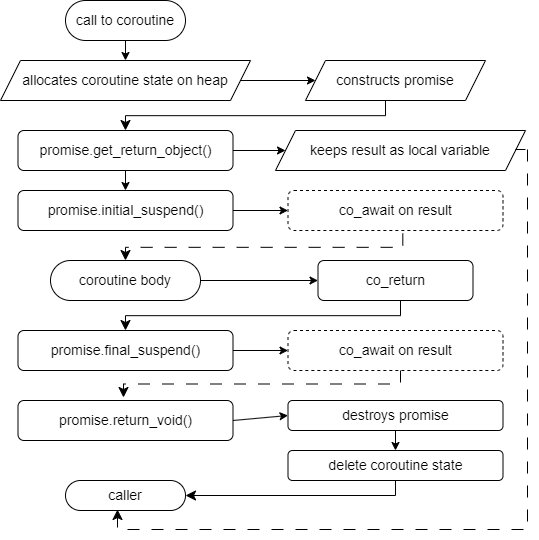

The diagram above was exported from draw.io. Its source (the exported page's mxGraphModel, read from the mxfile embedded in the PNG):
<mxGraphModel dx="804" dy="914" grid="1" gridSize="10" guides="1" tooltips="1" connect="1" arrows="1" fold="1" page="1" pageScale="1" pageWidth="850" pageHeight="1100" math="0" shadow="0">
  <root>
    <mxCell id="0" />
    <mxCell id="1" parent="0" />
    <mxCell id="pvtO3db3lYFqt5PCmuNX-4" value="call to coroutine" style="rounded=1;whiteSpace=wrap;html=1;arcSize=50;fontSize=14;" vertex="1" parent="1">
      <mxGeometry x="90" y="180" width="120" height="40" as="geometry" />
    </mxCell>
    <mxCell id="pvtO3db3lYFqt5PCmuNX-5" value="&lt;font style=&quot;font-size: 14px;&quot;&gt;allocates coroutine state on heap&lt;/font&gt;" style="shape=parallelogram;perimeter=parallelogramPerimeter;whiteSpace=wrap;html=1;fixedSize=1;fontSize=14;" vertex="1" parent="1">
      <mxGeometry x="25" y="240" width="250" height="40" as="geometry" />
    </mxCell>
    <mxCell id="pvtO3db3lYFqt5PCmuNX-6" value="constructs promise" style="shape=parallelogram;perimeter=parallelogramPerimeter;whiteSpace=wrap;html=1;fixedSize=1;fontSize=14;" vertex="1" parent="1">
      <mxGeometry x="330" y="240" width="180" height="40" as="geometry" />
    </mxCell>
    <mxCell id="pvtO3db3lYFqt5PCmuNX-7" value="promise.get_return_object()" style="rounded=1;whiteSpace=wrap;html=1;fontSize=14;" vertex="1" parent="1">
      <mxGeometry x="42.5" y="310" width="215" height="40" as="geometry" />
    </mxCell>
    <mxCell id="pvtO3db3lYFqt5PCmuNX-8" value="keeps result as local variable" style="shape=parallelogram;perimeter=parallelogramPerimeter;whiteSpace=wrap;html=1;fixedSize=1;fontSize=14;" vertex="1" parent="1">
      <mxGeometry x="300" y="310" width="250" height="40" as="geometry" />
    </mxCell>
    <mxCell id="pvtO3db3lYFqt5PCmuNX-9" value="promise.initial_suspend()" style="rounded=1;whiteSpace=wrap;html=1;fontSize=14;" vertex="1" parent="1">
      <mxGeometry x="42.5" y="370" width="215" height="40" as="geometry" />
    </mxCell>
    <mxCell id="pvtO3db3lYFqt5PCmuNX-10" value="co_await on result" style="rounded=1;whiteSpace=wrap;html=1;fontSize=14;dashed=1;" vertex="1" parent="1">
      <mxGeometry x="312.5" y="370" width="215" height="40" as="geometry" />
    </mxCell>
    <mxCell id="pvtO3db3lYFqt5PCmuNX-11" value="coroutine body" style="rounded=1;whiteSpace=wrap;html=1;arcSize=50;fontSize=14;" vertex="1" parent="1">
      <mxGeometry x="75" y="440" width="150" height="40" as="geometry" />
    </mxCell>
    <mxCell id="pvtO3db3lYFqt5PCmuNX-12" value="co_return" style="rounded=1;whiteSpace=wrap;html=1;fontSize=14;" vertex="1" parent="1">
      <mxGeometry x="342.5" y="440" width="155" height="40" as="geometry" />
    </mxCell>
    <mxCell id="pvtO3db3lYFqt5PCmuNX-13" value="promise.final_suspend()" style="rounded=1;whiteSpace=wrap;html=1;fontSize=14;" vertex="1" parent="1">
      <mxGeometry x="42.5" y="510" width="215" height="40" as="geometry" />
    </mxCell>
    <mxCell id="pvtO3db3lYFqt5PCmuNX-14" value="co_await on result" style="rounded=1;whiteSpace=wrap;html=1;fontSize=14;dashed=1;" vertex="1" parent="1">
      <mxGeometry x="312.5" y="510" width="215" height="40" as="geometry" />
    </mxCell>
    <mxCell id="pvtO3db3lYFqt5PCmuNX-15" value="promise.return_void()" style="rounded=1;whiteSpace=wrap;html=1;fontSize=14;" vertex="1" parent="1">
      <mxGeometry x="42.5" y="580" width="215" height="40" as="geometry" />
    </mxCell>
    <mxCell id="pvtO3db3lYFqt5PCmuNX-16" value="destroys promise" style="rounded=1;whiteSpace=wrap;html=1;fontSize=14;" vertex="1" parent="1">
      <mxGeometry x="312.5" y="580" width="215" height="30" as="geometry" />
    </mxCell>
    <mxCell id="pvtO3db3lYFqt5PCmuNX-17" value="caller" style="rounded=1;whiteSpace=wrap;html=1;arcSize=50;fontSize=14;" vertex="1" parent="1">
      <mxGeometry x="90" y="660" width="120" height="30" as="geometry" />
    </mxCell>
    <mxCell id="pvtO3db3lYFqt5PCmuNX-18" value="delete coroutine state" style="rounded=1;whiteSpace=wrap;html=1;fontSize=14;" vertex="1" parent="1">
      <mxGeometry x="312.5" y="630" width="215" height="30" as="geometry" />
    </mxCell>
    <mxCell id="pvtO3db3lYFqt5PCmuNX-19" value="" style="endArrow=classic;html=1;rounded=0;entryX=0.5;entryY=0;entryDx=0;entryDy=0;" edge="1" parent="1" target="pvtO3db3lYFqt5PCmuNX-5">
      <mxGeometry width="50" height="50" relative="1" as="geometry">
        <mxPoint x="150" y="220" as="sourcePoint" />
        <mxPoint x="200" y="170" as="targetPoint" />
      </mxGeometry>
    </mxCell>
    <mxCell id="pvtO3db3lYFqt5PCmuNX-20" value="" style="endArrow=classic;html=1;rounded=0;entryX=0;entryY=0.5;entryDx=0;entryDy=0;exitX=1;exitY=0.5;exitDx=0;exitDy=0;" edge="1" parent="1" source="pvtO3db3lYFqt5PCmuNX-5" target="pvtO3db3lYFqt5PCmuNX-6">
      <mxGeometry width="50" height="50" relative="1" as="geometry">
        <mxPoint x="270" y="260" as="sourcePoint" />
        <mxPoint x="310" y="210" as="targetPoint" />
      </mxGeometry>
    </mxCell>
    <mxCell id="pvtO3db3lYFqt5PCmuNX-21" value="" style="edgeStyle=elbowEdgeStyle;elbow=vertical;endArrow=classic;html=1;curved=0;rounded=0;endSize=8;startSize=8;entryX=0.5;entryY=0;entryDx=0;entryDy=0;" edge="1" parent="1" target="pvtO3db3lYFqt5PCmuNX-7">
      <mxGeometry width="50" height="50" relative="1" as="geometry">
        <mxPoint x="410" y="280" as="sourcePoint" />
        <mxPoint x="460" y="230" as="targetPoint" />
      </mxGeometry>
    </mxCell>
    <mxCell id="pvtO3db3lYFqt5PCmuNX-22" value="" style="endArrow=classic;html=1;rounded=0;exitX=1;exitY=0.5;exitDx=0;exitDy=0;" edge="1" parent="1" source="pvtO3db3lYFqt5PCmuNX-7" target="pvtO3db3lYFqt5PCmuNX-8">
      <mxGeometry width="50" height="50" relative="1" as="geometry">
        <mxPoint x="260" y="330" as="sourcePoint" />
        <mxPoint x="310" y="280" as="targetPoint" />
      </mxGeometry>
    </mxCell>
    <mxCell id="pvtO3db3lYFqt5PCmuNX-23" value="" style="endArrow=classic;html=1;rounded=0;" edge="1" parent="1" target="pvtO3db3lYFqt5PCmuNX-9">
      <mxGeometry width="50" height="50" relative="1" as="geometry">
        <mxPoint x="150" y="350" as="sourcePoint" />
        <mxPoint x="200" y="300" as="targetPoint" />
      </mxGeometry>
    </mxCell>
    <mxCell id="pvtO3db3lYFqt5PCmuNX-24" value="" style="endArrow=classic;html=1;rounded=0;entryX=0;entryY=0.5;entryDx=0;entryDy=0;exitX=1;exitY=0.5;exitDx=0;exitDy=0;" edge="1" parent="1" source="pvtO3db3lYFqt5PCmuNX-9" target="pvtO3db3lYFqt5PCmuNX-10">
      <mxGeometry width="50" height="50" relative="1" as="geometry">
        <mxPoint x="260" y="390" as="sourcePoint" />
        <mxPoint x="310" y="340" as="targetPoint" />
      </mxGeometry>
    </mxCell>
    <mxCell id="pvtO3db3lYFqt5PCmuNX-25" value="" style="edgeStyle=elbowEdgeStyle;elbow=vertical;endArrow=classic;html=1;curved=0;rounded=0;endSize=8;startSize=8;exitX=0.534;exitY=1.075;exitDx=0;exitDy=0;exitPerimeter=0;dashed=1;dashPattern=12 12;" edge="1" parent="1" source="pvtO3db3lYFqt5PCmuNX-10" target="pvtO3db3lYFqt5PCmuNX-11">
      <mxGeometry width="50" height="50" relative="1" as="geometry">
        <mxPoint x="420" y="290" as="sourcePoint" />
        <mxPoint x="160" y="320" as="targetPoint" />
      </mxGeometry>
    </mxCell>
    <mxCell id="pvtO3db3lYFqt5PCmuNX-26" value="" style="endArrow=classic;html=1;rounded=0;entryX=0;entryY=0.5;entryDx=0;entryDy=0;exitX=1;exitY=0.5;exitDx=0;exitDy=0;" edge="1" parent="1" source="pvtO3db3lYFqt5PCmuNX-11" target="pvtO3db3lYFqt5PCmuNX-12">
      <mxGeometry width="50" height="50" relative="1" as="geometry">
        <mxPoint x="230" y="460" as="sourcePoint" />
        <mxPoint x="270" y="410" as="targetPoint" />
      </mxGeometry>
    </mxCell>
    <mxCell id="pvtO3db3lYFqt5PCmuNX-27" value="" style="edgeStyle=elbowEdgeStyle;elbow=vertical;endArrow=classic;html=1;curved=0;rounded=0;endSize=8;startSize=8;entryX=0.5;entryY=0;entryDx=0;entryDy=0;" edge="1" parent="1" target="pvtO3db3lYFqt5PCmuNX-13">
      <mxGeometry width="50" height="50" relative="1" as="geometry">
        <mxPoint x="425" y="480" as="sourcePoint" />
        <mxPoint x="165" y="510" as="targetPoint" />
      </mxGeometry>
    </mxCell>
    <mxCell id="pvtO3db3lYFqt5PCmuNX-28" value="" style="endArrow=classic;html=1;rounded=0;entryX=0;entryY=0.5;entryDx=0;entryDy=0;exitX=1;exitY=0.5;exitDx=0;exitDy=0;" edge="1" parent="1" source="pvtO3db3lYFqt5PCmuNX-13" target="pvtO3db3lYFqt5PCmuNX-14">
      <mxGeometry width="50" height="50" relative="1" as="geometry">
        <mxPoint x="260" y="530" as="sourcePoint" />
        <mxPoint x="310" y="480" as="targetPoint" />
      </mxGeometry>
    </mxCell>
    <mxCell id="pvtO3db3lYFqt5PCmuNX-29" value="" style="edgeStyle=elbowEdgeStyle;elbow=vertical;endArrow=classic;html=1;curved=0;rounded=0;endSize=8;startSize=8;exitX=0.534;exitY=1.075;exitDx=0;exitDy=0;exitPerimeter=0;dashed=1;dashPattern=12 12;" edge="1" parent="1">
      <mxGeometry width="50" height="50" relative="1" as="geometry">
        <mxPoint x="425" y="550" as="sourcePoint" />
        <mxPoint x="148" y="577" as="targetPoint" />
      </mxGeometry>
    </mxCell>
    <mxCell id="pvtO3db3lYFqt5PCmuNX-30" value="" style="endArrow=classic;html=1;rounded=0;exitX=1;exitY=0.5;exitDx=0;exitDy=0;entryX=0;entryY=0.5;entryDx=0;entryDy=0;" edge="1" parent="1" source="pvtO3db3lYFqt5PCmuNX-15" target="pvtO3db3lYFqt5PCmuNX-16">
      <mxGeometry width="50" height="50" relative="1" as="geometry">
        <mxPoint x="260" y="640" as="sourcePoint" />
        <mxPoint x="310" y="590" as="targetPoint" />
      </mxGeometry>
    </mxCell>
    <mxCell id="pvtO3db3lYFqt5PCmuNX-34" value="" style="endArrow=classic;html=1;rounded=0;entryX=0.5;entryY=0;entryDx=0;entryDy=0;" edge="1" parent="1" target="pvtO3db3lYFqt5PCmuNX-18">
      <mxGeometry width="50" height="50" relative="1" as="geometry">
        <mxPoint x="420" y="610" as="sourcePoint" />
        <mxPoint x="470" y="560" as="targetPoint" />
      </mxGeometry>
    </mxCell>
    <mxCell id="pvtO3db3lYFqt5PCmuNX-35" value="" style="edgeStyle=elbowEdgeStyle;elbow=horizontal;endArrow=classic;html=1;curved=0;rounded=0;endSize=8;startSize=8;exitX=0.5;exitY=1;exitDx=0;exitDy=0;entryX=1;entryY=0.5;entryDx=0;entryDy=0;" edge="1" parent="1" source="pvtO3db3lYFqt5PCmuNX-18" target="pvtO3db3lYFqt5PCmuNX-17">
      <mxGeometry width="50" height="50" relative="1" as="geometry">
        <mxPoint x="420" y="740" as="sourcePoint" />
        <mxPoint x="285" y="710" as="targetPoint" />
        <Array as="points">
          <mxPoint x="420" y="670" />
        </Array>
      </mxGeometry>
    </mxCell>
    <mxCell id="pvtO3db3lYFqt5PCmuNX-37" value="" style="edgeStyle=elbowEdgeStyle;elbow=vertical;endArrow=classic;html=1;curved=0;rounded=0;endSize=8;startSize=8;dashed=1;dashPattern=12 12;entryX=0.5;entryY=1;entryDx=0;entryDy=0;" edge="1" parent="1">
      <mxGeometry width="50" height="50" relative="1" as="geometry">
        <mxPoint x="552" y="329" as="sourcePoint" />
        <mxPoint x="142" y="689" as="targetPoint" />
        <Array as="points">
          <mxPoint x="352" y="709" />
        </Array>
      </mxGeometry>
    </mxCell>
    <mxCell id="pvtO3db3lYFqt5PCmuNX-38" value="" style="endArrow=none;html=1;rounded=0;" edge="1" parent="1">
      <mxGeometry width="50" height="50" relative="1" as="geometry">
        <mxPoint x="540" y="329" as="sourcePoint" />
        <mxPoint x="550" y="329" as="targetPoint" />
      </mxGeometry>
    </mxCell>
  </root>
</mxGraphModel>